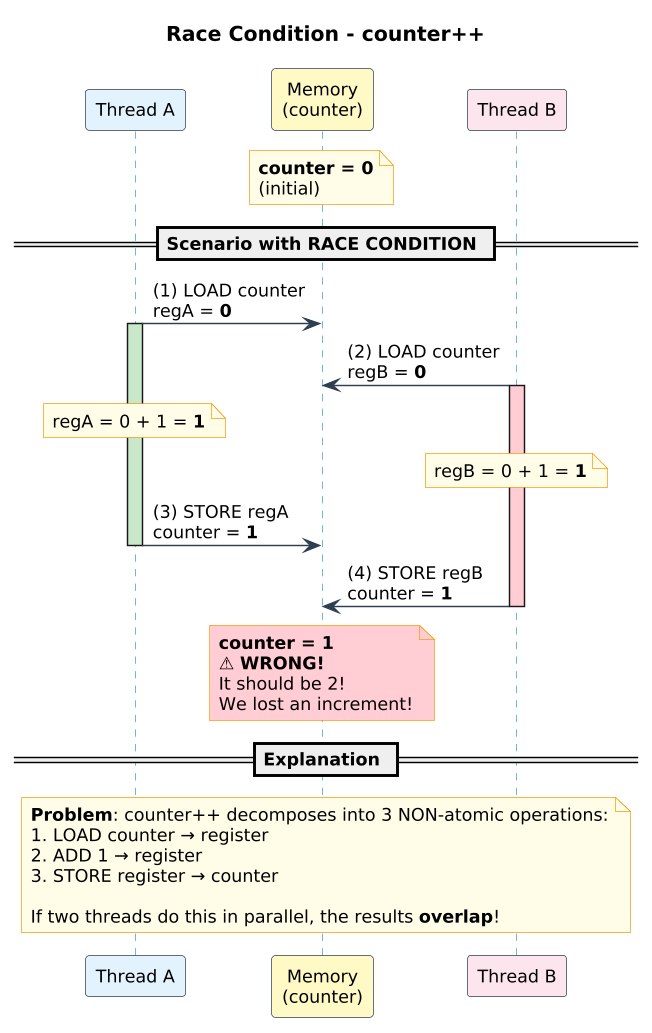

The diagram above was rendered by PlantUML. Its source (embedded in the PNG):
@startuml race_condition
skinparamlocked dpi 140
!include ../../../00_SUPPLEMENTARY/diagrams_common/skin.puml
title Race Condition - counter++

skinparam sequence {
    ParticipantPadding 30
}

participant "Thread A" as A #E3F2FD
participant "Memory\n(counter)" as M #FFF9C4
participant "Thread B" as B #FCE4EC

note over M
**counter = 0**
(initial)
end note

== Scenario with RACE CONDITION ==

A -> M : (1) LOAD counter\nregA = **0**
activate A #C8E6C9

B -> M : (2) LOAD counter\nregB = **0**
activate B #FFCDD2

note over A
regA = 0 + 1 = **1**
end note

note over B
regB = 0 + 1 = **1**
end note

A -> M : (3) STORE regA\ncounter = **1**
deactivate A

B -> M : (4) STORE regB\ncounter = **1**
deactivate B

note over M #FFCDD2
**counter = 1**
⚠ **WRONG!**
It should be 2!
We lost an increment!
end note

== Explanation ==

note across #FFFDE7
**Problem**: counter++ decomposes into 3 NON-atomic operations:
1. LOAD counter → register
2. ADD 1 → register  
3. STORE register → counter

If two threads do this in parallel, the results **overlap**!
end note

@enduml